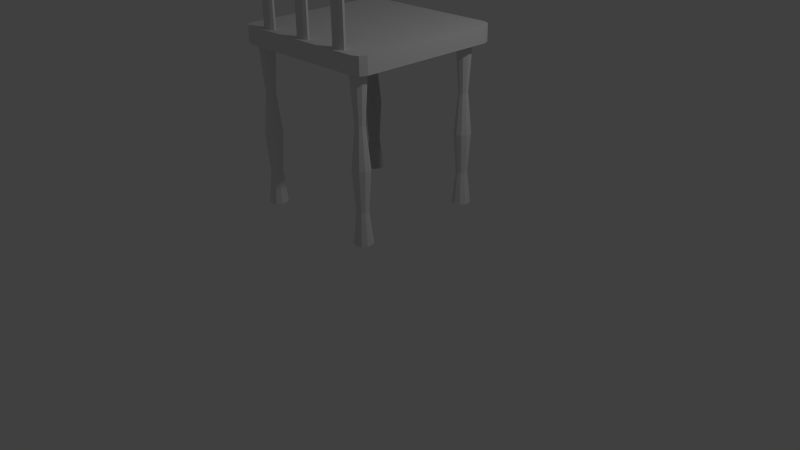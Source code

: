 # Source: chair.blend  (saved by Blender 2.76.0; exported with 4.5.12 LTS)
import bpy
from mathutils import Matrix  # noqa: F401  (used for matrix-valued properties, if any)

bpy.ops.wm.read_factory_settings(use_empty=True)
scene = bpy.context.scene
scene.name = 'Scene'

# ---- collections
col_collection_1 = bpy.data.collections.new('Collection 1'); scene.collection.children.link(col_collection_1)

# ---- materials (node trees are filled in below, after node groups)
mat_material = bpy.data.materials.new('Material')
mat_material.alpha_threshold = 0.0
mat_material.use_transparent_shadow = False
mat_material.roughness = 0.5
mat_material.line_color = (0.0, 0.0, 0.0, 1.0)

# ---- material node trees

# ---- world
world_world = bpy.data.worlds.new('World'); scene.world = world_world
world_world.color = (0.05088, 0.05088, 0.05088)
world_world.use_sun_shadow = False
world_world.sun_shadow_jitter_overblur = 0.0
world_world.cycles.sampling_method = 'MANUAL'
world_world.cycles.sample_map_resolution = 256

# ---- cameras
cam_camera = bpy.data.cameras.new('Camera')
cam_camera.clip_end = 100.0
cam_camera.lens = 35.0
cam_camera.sensor_width = 32.0
cam_camera.sensor_height = 18.0
cam_camera.ortho_scale = 7.314
cam_camera.dof.focus_distance = 0.0
cam_camera.dof.aperture_fstop = 128.0

# ---- lights
light_lamp = bpy.data.lights.new('Lamp', 'POINT')
light_lamp.transmission_factor = 0.0
light_lamp.cutoff_distance = 30.0
light_lamp.energy = 100.0
light_lamp.shadow_buffer_clip_start = 1.001
light_lamp.shadow_soft_size = 0.1
light_lamp.shadow_maximum_resolution = 0.006
light_lamp.use_absolute_resolution = True
light_lamp.cycles.use_multiple_importance_sampling = False

# ---- meshes
me_cube_001 = bpy.data.meshes.new('Cube.001')
me_cube_001.from_pydata([(-1.0, -1.0, -1.0), (-1.0, -1.0, 1.0), (-1.0, 1.0, -1.0), (-1.0, 1.0, 1.0), (1.0, -1.0, -1.0), (1.0, -1.0, 1.0), (1.0, 1.0, -1.0), (1.0, 1.0, 1.0)], [], [(1, 3, 2, 0), (3, 7, 6, 2), (7, 5, 4, 6), (5, 1, 0, 4), (0, 2, 6, 4), (5, 7, 3, 1)])
me_cube_001.use_remesh_preserve_volume = False
me_cube_001.use_remesh_preserve_attributes = False
me_cube_001.use_mirror_vertex_groups = False
me_cube_001.update()
me_cylinder_001 = bpy.data.meshes.new('Cylinder.001')
me_cylinder_001.from_pydata([(0.0, 0.1, -1.0), (0.0, 0.1, 1.0), (0.05878, 0.0809, -1.0), (0.05878, 0.0809, 1.0), (0.09511, 0.0309, -1.0), (0.09511, 0.0309, 1.0), (0.09511, -0.0309, -1.0), (0.09511, -0.0309, 1.0), (0.05878, -0.0809, -1.0), (0.05878, -0.0809, 1.0), (-8.742e-09, -0.1, -1.0), (-8.742e-09, -0.1, 1.0), (-0.05878, -0.0809, -1.0), (-0.05878, -0.0809, 1.0), (-0.09511, -0.0309, -1.0), (-0.09511, -0.0309, 1.0), (-0.09511, 0.0309, -1.0), (-0.09511, 0.0309, 1.0), (-0.05878, 0.0809, -1.0), (-0.05878, 0.0809, 1.0)], [], [(0, 1, 3, 2), (2, 3, 5, 4), (4, 5, 7, 6), (6, 7, 9, 8), (8, 9, 11, 10), (10, 11, 13, 12), (12, 13, 15, 14), (14, 15, 17, 16), (3, 1, 19, 17, 15, 13, 11, 9, 7, 5), (18, 19, 1, 0), (16, 17, 19, 18), (0, 2, 4, 6, 8, 10, 12, 14, 16, 18)])
me_cylinder_001.use_remesh_preserve_volume = False
me_cylinder_001.use_remesh_preserve_attributes = False
me_cylinder_001.use_mirror_vertex_groups = False
me_cylinder_001.update()
me_cylinder = bpy.data.meshes.new('Cylinder')
me_cylinder.from_pydata([(-2.182e-10, 0.1146, -1.0), (0.0, 0.1, 1.0), (0.06739, 0.09275, -1.0), (0.05878, 0.0809, 1.0), (0.109, 0.03543, -1.0), (0.09511, 0.0309, 1.0), (0.109, -0.03543, -1.0), (0.09511, -0.0309, 1.0), (0.06739, -0.09275, -1.0), (0.05878, -0.0809, 1.0), (-1.024e-08, -0.1146, -1.0), (-8.742e-09, -0.1, 1.0), (-0.06739, -0.09275, -1.0), (-0.05878, -0.0809, 1.0), (-0.109, -0.03543, -1.0), (-0.09511, -0.0309, 1.0), (-0.109, 0.03543, -1.0), (-0.09511, 0.0309, 1.0), (-0.06739, 0.09275, -1.0), (-0.05878, 0.0809, 1.0), (4.172e-10, 0.072, -0.6), (-1.134e-10, 0.1076, -0.1), (6.022e-10, 0.05959, 0.4), (0.03503, 0.04821, 0.4), (0.06325, 0.08706, -0.1), (0.04232, 0.05825, -0.6), (0.05667, 0.01841, 0.4), (0.1023, 0.03325, -0.1), (0.06848, 0.02225, -0.6), (0.05667, -0.01841, 0.4), (0.1023, -0.03325, -0.1), (0.06848, -0.02225, -0.6), (0.03503, -0.04821, 0.4), (0.06325, -0.08706, -0.1), (0.04232, -0.05825, -0.6), (-4.607e-09, -0.05959, 0.4), (-9.521e-09, -0.1076, -0.1), (-5.877e-09, -0.072, -0.6), (-0.03503, -0.04821, 0.4), (-0.06325, -0.08706, -0.1), (-0.04232, -0.05825, -0.6), (-0.05667, -0.01841, 0.4), (-0.1023, -0.03325, -0.1), (-0.06848, -0.02225, -0.6), (-0.05667, 0.01841, 0.4), (-0.1023, 0.03325, -0.1), (-0.06848, 0.02225, -0.6), (-0.03503, 0.04821, 0.4), (-0.06325, 0.08706, -0.1), (-0.04232, 0.05825, -0.6)], [], [(22, 1, 3, 23), (23, 3, 5, 26), (26, 5, 7, 29), (29, 7, 9, 32), (32, 9, 11, 35), (35, 11, 13, 38), (38, 13, 15, 41), (41, 15, 17, 44), (3, 1, 19, 17, 15, 13, 11, 9, 7, 5), (47, 19, 1, 22), (44, 17, 19, 47), (0, 2, 4, 6, 8, 10, 12, 14, 16, 18), (16, 46, 49, 18), (46, 45, 48, 49), (45, 44, 47, 48), (18, 49, 20, 0), (49, 48, 21, 20), (48, 47, 22, 21), (14, 43, 46, 16), (43, 42, 45, 46), (42, 41, 44, 45), (12, 40, 43, 14), (40, 39, 42, 43), (39, 38, 41, 42), (10, 37, 40, 12), (37, 36, 39, 40), (36, 35, 38, 39), (8, 34, 37, 10), (34, 33, 36, 37), (33, 32, 35, 36), (6, 31, 34, 8), (31, 30, 33, 34), (30, 29, 32, 33), (4, 28, 31, 6), (28, 27, 30, 31), (27, 26, 29, 30), (2, 25, 28, 4), (25, 24, 27, 28), (24, 23, 26, 27), (0, 20, 25, 2), (20, 21, 24, 25), (21, 22, 23, 24)])
me_cylinder.use_remesh_preserve_volume = False
me_cylinder.use_remesh_preserve_attributes = False
me_cylinder.use_mirror_vertex_groups = False
me_cylinder.update()
me_cube = bpy.data.meshes.new('Cube')
me_cube.from_pydata([(0.8792, 1.0, -1.0), (1.0, 0.8792, -1.0), (0.9646, 0.9646, -1.0), (1.0, -0.8792, -1.0), (0.8792, -1.0, -1.0), (0.9646, -0.9646, -1.0), (-0.8792, -1.0, -1.0), (-1.0, -0.8792, -1.0), (-0.9646, -0.9646, -1.0), (-1.0, 0.8792, -1.0), (-0.8792, 1.0, -1.0), (-0.9646, 0.9646, -1.0), (1.0, 0.8792, 1.0), (0.8792, 1.0, 1.0), (0.9646, 0.9646, 1.0), (0.8792, -1.0, 1.0), (1.0, -0.8792, 1.0), (0.9646, -0.9646, 1.0), (-1.0, -0.8792, 1.0), (-0.8792, -1.0, 1.0), (-0.9646, -0.9646, 1.0), (-0.8792, 1.0, 1.0), (-1.0, 0.8792, 1.0), (-0.9646, 0.9646, 1.0)], [], [(13, 0, 10, 21), (4, 15, 19, 6), (7, 18, 22, 9), (12, 14, 13, 21, 23, 22, 18, 20, 19, 15, 17, 16), (1, 12, 16, 3), (0, 13, 14, 2), (2, 14, 12, 1), (3, 16, 17, 5), (5, 17, 15, 4), (6, 19, 20, 8), (8, 20, 18, 7), (9, 22, 23, 11), (11, 23, 21, 10), (0, 2, 1, 3, 5, 4, 6, 8, 7, 9, 11, 10)])
me_cube.materials.append(mat_material)
me_cube.use_remesh_preserve_volume = False
me_cube.use_remesh_preserve_attributes = False
me_cube.use_mirror_vertex_groups = False
me_cube.update()

# ---- objects
ob_cube_001 = bpy.data.objects.new('Cube.001', me_cube_001)
ob_cylinder_007 = bpy.data.objects.new('Cylinder.007', me_cylinder_001)
ob_cylinder_006 = bpy.data.objects.new('Cylinder.006', me_cylinder_001)
ob_cylinder_005 = bpy.data.objects.new('Cylinder.005', me_cylinder_001)
ob_cylinder_004 = bpy.data.objects.new('Cylinder.004', me_cylinder)
ob_cylinder_003 = bpy.data.objects.new('Cylinder.003', me_cylinder)
ob_cylinder_002 = bpy.data.objects.new('Cylinder.002', me_cylinder)
ob_cylinder_001 = bpy.data.objects.new('Cylinder.001', me_cylinder)
ob_cylinder = bpy.data.objects.new('Cylinder', me_cylinder)
ob_cube = bpy.data.objects.new('Cube', me_cube)
ob_lamp = bpy.data.objects.new('Lamp', light_lamp)
ob_camera = bpy.data.objects.new('Camera', cam_camera)

# ---- transforms, parenting, visibility, modifiers, constraints
ob_cube_001.location = (0.0006726, -0.9089, 5.331)
ob_cube_001.scale = (1.0, 0.07728, 0.3873)
ob_cube_001.lineart.crease_threshold = 0.0
_m = ob_cube_001.modifiers.new('Bevel', 'BEVEL')
_m.limit_method = 'NONE'
_m.spread = 0.0
ob_cylinder_007.location = (0.6016, -0.9154, 3.955)
ob_cylinder_007.scale = (1.0, 0.4441, 1.0)
ob_cylinder_007.lineart.crease_threshold = 0.0
ob_cylinder_006.location = (0.0016, -0.9154, 3.955)
ob_cylinder_006.scale = (1.0, 0.4441, 1.0)
ob_cylinder_006.lineart.crease_threshold = 0.0
ob_cylinder_005.location = (-0.5984, -0.9176, 3.973)
ob_cylinder_005.scale = (1.0, 0.4441, 1.0)
ob_cylinder_005.lineart.crease_threshold = 0.0
ob_cylinder_004.location = (-0.8126, -0.8275, 1.762)
ob_cylinder_004.lineart.crease_threshold = 0.0
ob_cylinder_003.location = (0.7874, -0.8275, 1.762)
ob_cylinder_003.lineart.crease_threshold = 0.0
ob_cylinder_002.location = (0.7874, 0.7725, 1.762)
ob_cylinder_002.lineart.crease_threshold = 0.0
ob_cylinder_001.location = (-0.8126, 0.7725, 1.762)
ob_cylinder_001.lineart.crease_threshold = 0.0
ob_cylinder.location = (-0.8126, 0.7725, 1.762)
ob_cylinder.lineart.crease_threshold = 0.0
ob_cube.location = (0.0, 0.0, 2.867)
ob_cube.scale = (1.0, 1.0, 0.1057)
ob_cube.lock_rotations_4d = False
ob_cube.empty_display_type = 'ARROWS'
ob_cube.lineart.crease_threshold = 0.0
ob_lamp.location = (4.076, 1.005, 5.904)
ob_lamp.rotation_euler = (0.6503, 0.05522, 1.866)
ob_lamp.lock_rotations_4d = False
ob_lamp.empty_display_type = 'ARROWS'
ob_lamp.color = (0.0, 0.0, 0.0, 0.0)
ob_lamp.lineart.crease_threshold = 0.0
ob_camera.location = (7.481, -6.508, 5.344)
ob_camera.rotation_euler = (1.109, 0.01082, 0.8149)
ob_camera.lock_rotations_4d = False
ob_camera.empty_display_type = 'ARROWS'
ob_camera.color = (0.0, 0.0, 0.0, 0.0)
ob_camera.display_type = 'WIRE'
ob_camera.lineart.crease_threshold = 0.0

# ---- collection membership
col_collection_1.objects.link(ob_cube_001)
col_collection_1.objects.link(ob_cylinder_007)
col_collection_1.objects.link(ob_cylinder_006)
col_collection_1.objects.link(ob_cylinder_005)
col_collection_1.objects.link(ob_cylinder_004)
col_collection_1.objects.link(ob_cylinder_003)
col_collection_1.objects.link(ob_cylinder_002)
col_collection_1.objects.link(ob_cylinder_001)
col_collection_1.objects.link(ob_cylinder)
col_collection_1.objects.link(ob_cube)
col_collection_1.objects.link(ob_lamp)
col_collection_1.objects.link(ob_camera)

# ---- scene / render settings (as saved in the file)
scene.camera = ob_camera
scene.frame_start = 1; scene.frame_end = 250; scene.frame_set(1)
scene.render.engine = 'BLENDER_EEVEE_NEXT'
scene.render.resolution_percentage = 50
scene.render.dither_intensity = 0.0
scene.cycles.use_denoising = False
scene.cycles.samples = 10
scene.cycles.sampling_pattern = 'TABULATED_SOBOL'
scene.cycles.light_sampling_threshold = 0.0
scene.cycles.use_adaptive_sampling = False
scene.cycles.use_light_tree = False
scene.cycles.blur_glossy = 0.0
scene.cycles.pixel_filter_type = 'GAUSSIAN'
scene.cycles.sample_clamp_indirect = 0.0
scene.view_settings.view_transform = 'Standard'
bpy.context.view_layer.update()
